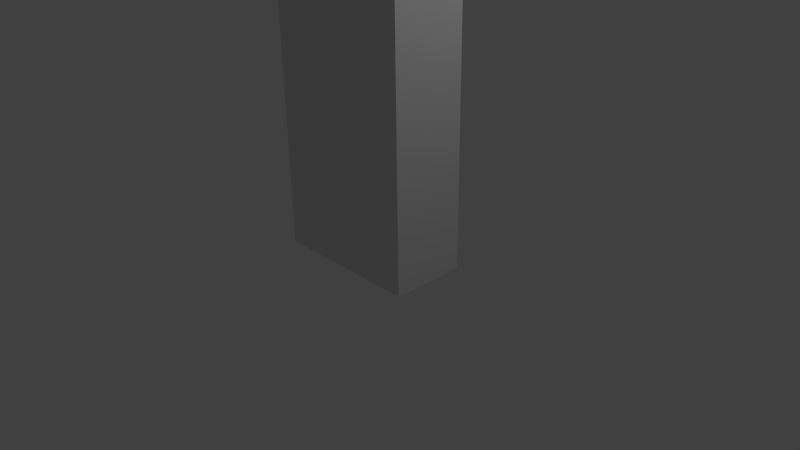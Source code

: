 # Source: bookshelf.blend  (saved by Blender 2.71.0; exported with 4.5.12 LTS)
import bpy
from mathutils import Matrix  # noqa: F401  (used for matrix-valued properties, if any)

bpy.ops.wm.read_factory_settings(use_empty=True)
scene = bpy.context.scene
scene.name = 'Scene'

# ---- collections
col_collection_1 = bpy.data.collections.new('Collection 1'); scene.collection.children.link(col_collection_1)

# ---- materials (node trees are filled in below, after node groups)
mat_material = bpy.data.materials.new('Material')
mat_material.alpha_threshold = 0.0
mat_material.use_transparent_shadow = False
mat_material.roughness = 0.5
mat_material.line_color = (0.0, 0.0, 0.0, 1.0)

# ---- material node trees

# ---- world
world_world = bpy.data.worlds.new('World'); scene.world = world_world
world_world.color = (0.05088, 0.05088, 0.05088)
world_world.use_sun_shadow = False
world_world.sun_shadow_jitter_overblur = 0.0
world_world.cycles.sampling_method = 'MANUAL'
world_world.cycles.sample_map_resolution = 256

# ---- cameras
cam_camera = bpy.data.cameras.new('Camera')
cam_camera.clip_end = 100.0
cam_camera.lens = 35.0
cam_camera.sensor_width = 32.0
cam_camera.sensor_height = 18.0
cam_camera.ortho_scale = 7.314
cam_camera.dof.focus_distance = 0.0
cam_camera.dof.aperture_fstop = 128.0

# ---- lights
light_lamp = bpy.data.lights.new('Lamp', 'POINT')
light_lamp.transmission_factor = 0.0
light_lamp.cutoff_distance = 30.0
light_lamp.energy = 100.0
light_lamp.shadow_buffer_clip_start = 1.001
light_lamp.shadow_soft_size = 0.1
light_lamp.shadow_maximum_resolution = 0.006
light_lamp.use_absolute_resolution = True
light_lamp.cycles.use_multiple_importance_sampling = False

# ---- meshes
me_cube = bpy.data.meshes.new('Cube')
me_cube.from_pydata([(1.0, 0.5, 0.0), (1.0, -0.5, 0.0), (-1.0, -0.5, 0.0), (-1.0, 0.5, 0.0), (1.0, 0.5, 4.0), (1.0, -0.5, 4.0), (-1.0, -0.5, 4.0), (-1.0, 0.5, 4.0), (0.8, 0.5, 0.0), (0.8, -0.5, 0.0), (0.8, 0.5, 4.0), (0.8, -0.5, 4.0), (-0.8, 0.5, 0.0), (-0.8, -0.5, 0.0), (-0.8, 0.5, 4.0), (-0.8, -0.5, 4.0), (1.0, 0.5, 0.2), (1.0, -0.5, 0.2), (-1.0, -0.5, 0.2), (-1.0, 0.5, 0.2), (0.8, -0.5, 0.2), (0.8, 0.5, 0.2), (-0.8, -0.5, 0.2), (-0.8, 0.5, 0.2), (0.8, -0.5, 0.2), (-0.8, -0.5, 0.2), (1.0, 0.5, 1.5), (1.0, 0.5, 3.8), (1.0, -0.5, 1.5), (1.0, -0.5, 3.8), (-1.0, -0.5, 1.5), (-1.0, -0.5, 3.8), (-1.0, 0.5, 1.5), (-1.0, 0.5, 3.8), (0.8, 0.5, 1.5), (0.8, 0.5, 3.8), (-0.8, 0.5, 1.5), (-0.8, 0.5, 3.8), (0.8, -0.5, 3.8), (0.8, -0.5, 1.5), (-0.8, -0.5, 3.8), (-0.8, -0.5, 1.5), (1.0, 0.5, 1.7), (1.0, 0.5, 3.0), (1.0, 0.5, 3.2), (1.0, 0.5, 3.421), (1.0, -0.5, 1.7), (1.0, -0.5, 3.0), (1.0, -0.5, 3.2), (1.0, -0.5, 3.421), (-1.0, -0.5, 1.7), (-1.0, -0.5, 3.0), (-1.0, -0.5, 3.2), (-1.0, -0.5, 3.421), (-1.0, 0.5, 1.7), (-1.0, 0.5, 3.0), (-1.0, 0.5, 3.2), (-1.0, 0.5, 3.421), (0.8, 0.5, 1.7), (0.8, 0.5, 3.0), (0.8, 0.5, 3.2), (0.8, 0.5, 3.421), (-0.8, 0.5, 1.7), (-0.8, 0.5, 3.0), (-0.8, 0.5, 3.2), (-0.8, 0.5, 3.421), (0.8, -0.5, 3.421), (0.8, -0.5, 3.2), (0.8, -0.5, 3.0), (0.8, -0.5, 1.7), (-0.8, -0.5, 3.421), (-0.8, -0.5, 3.2), (-0.8, -0.5, 3.0), (-0.8, -0.5, 1.7), (0.8, 0.5, 3.8), (-0.8, 0.5, 3.8), (0.8, 0.5, 3.2), (0.8, 0.5, 3.421), (-0.8, 0.5, 3.2), (-0.8, 0.5, 3.421), (0.8, 0.5, 3.2), (0.8, 0.5, 3.421), (-0.8, 0.5, 3.2), (-0.8, 0.5, 3.421), (0.8, 0.5, 3.8), (-0.8, 0.5, 3.8), (0.8, 0.5, 3.421), (-0.8, 0.5, 3.421), (0.8, -0.25, 3.8), (-0.8, -0.25, 3.8), (0.8, -0.25, 3.2), (0.8, -0.25, 3.421), (-0.8, -0.25, 3.2), (-0.8, -0.25, 3.421), (0.8, -0.25, 1.7), (0.8, -0.25, 3.0), (-0.8, -0.25, 1.7), (-0.8, -0.25, 3.0), (0.8, -0.25, 0.2), (-0.8, -0.25, 0.2), (0.8, -0.25, 1.5), (-0.8, -0.25, 1.5)], [(24, 25)], [(12, 13, 2, 3), (0, 1, 9, 8), (8, 9, 13, 12), (38, 11, 15, 40), (21, 8, 12, 23), (27, 4, 5, 29, 49, 48, 47, 46, 28, 17, 1, 0, 16, 26, 42, 43, 44, 45), (23, 12, 3, 19, 32, 54, 55, 56, 57, 33, 7, 14, 37, 65, 64, 63, 62, 36), (40, 15, 6, 31, 53, 52, 51, 50, 30, 18, 2, 13, 22, 41, 73, 72, 71, 70), (9, 20, 22, 13), (36, 34, 100, 101), (67, 66, 38, 40, 70, 71), (20, 39, 41, 22), (16, 0, 8, 21, 34, 58, 59, 60, 61, 35, 10, 4, 27, 45, 44, 43, 42, 26), (29, 5, 11, 38, 66, 67, 68, 69, 39, 20, 9, 1, 17, 28, 46, 47, 48, 49), (10, 35, 37, 14), (58, 34, 36, 62), (65, 64, 82, 83), (74, 75, 85, 84), (75, 79, 87, 85), (77, 74, 84, 86), (39, 69, 73, 41), (69, 68, 72, 73), (68, 67, 71, 72), (60, 64, 82, 80), (61, 35, 74, 77), (60, 64, 92, 90), (37, 65, 79, 75), (64, 60, 76, 78), (35, 37, 75, 74), (60, 59, 63, 64), (58, 62, 96, 94), (60, 61, 81, 80), (91, 90, 92, 93, 89, 88), (14, 7, 6, 15, 11, 5, 4, 10), (64, 65, 37, 89, 93, 92), (37, 35, 88, 89), (95, 94, 96, 97), (63, 59, 95, 97), (62, 63, 97, 96), (59, 58, 94, 95), (100, 98, 99, 101), (23, 36, 101, 99), (34, 21, 98, 100), (21, 23, 99, 98), (61, 60, 90, 91, 88, 35), (31, 6, 7, 33, 57, 56, 55, 54, 32, 19, 3, 2, 18, 30, 50, 51, 52, 53)])
_uv = me_cube.uv_layers.new(name='UVMap')
_uv.uv.foreach_set('vector', [0.3966, 0.5207, 0.4533, 0.5207, 0.4533, 0.5325, 0.3966, 0.5325, 0.3966, 0.4142, 0.4533, 0.4142, 0.4533, 0.426, 0.3966, 0.426, 0.3966, 0.426, 0.4533, 0.426, 0.4533, 0.5207, 0.3966, 0.5207, 0.06799, 0.07101, 0.06799, 0.05917, 0.1586, 0.05917, 0.1586, 0.07101, 0.3853, 0.284, 0.3853, 0.2959, 0.2946, 0.2959, 0.2946, 0.284, 0.1133, 0.6391, 0.1133, 0.6509, 0.05666, 0.6509, 0.05666, 0.6391, 0.05666, 0.6166, 0.05666, 0.6036, 0.05666, 0.5917, 0.05666, 0.5148, 0.05666, 0.503, 0.05666, 0.426, 0.05666, 0.4142, 0.1133, 0.4142, 0.1133, 0.426, 0.1133, 0.503, 0.1133, 0.5148, 0.1133, 0.5917, 0.1133, 0.6036, 0.1133, 0.6166, 0.2946, 0.284, 0.2946, 0.2959, 0.2833, 0.2959, 0.2833, 0.284, 0.2833, 0.2071, 0.2833, 0.1953, 0.2833, 0.1183, 0.2833, 0.1065, 0.2833, 0.09346, 0.2833, 0.07101, 0.2833, 0.05917, 0.2946, 0.05917, 0.2946, 0.07101, 0.2946, 0.09346, 0.2946, 0.1065, 0.2946, 0.1183, 0.2946, 0.1953, 0.2946, 0.2071, 0.1586, 0.07101, 0.1586, 0.05917, 0.17, 0.05917, 0.17, 0.07101, 0.17, 0.09346, 0.17, 0.1065, 0.17, 0.1183, 0.17, 0.1953, 0.17, 0.2071, 0.17, 0.284, 0.17, 0.2959, 0.1586, 0.2959, 0.1586, 0.284, 0.1586, 0.2071, 0.1586, 0.1953, 0.1586, 0.1183, 0.1586, 0.1065, 0.1586, 0.09346, 0.06799, 0.2959, 0.06799, 0.284, 0.1586, 0.284, 0.1586, 0.2959, 0.2266, 0.7456, 0.2266, 0.6509, 0.2691, 0.6509, 0.2691, 0.7456, 0.06799, 0.1065, 0.06799, 0.09346, 0.06799, 0.07101, 0.1586, 0.07101, 0.1586, 0.09346, 0.1586, 0.1065, 0.06799, 0.284, 0.06799, 0.2071, 0.1586, 0.2071, 0.1586, 0.284, 0.3966, 0.284, 0.3966, 0.2959, 0.3853, 0.2959, 0.3853, 0.284, 0.3853, 0.2071, 0.3853, 0.1953, 0.3853, 0.1183, 0.3853, 0.1065, 0.3853, 0.09346, 0.3853, 0.07101, 0.3853, 0.05917, 0.3966, 0.05917, 0.3966, 0.07101, 0.3966, 0.09346, 0.3966, 0.1065, 0.3966, 0.1183, 0.3966, 0.1953, 0.3966, 0.2071, 0.05666, 0.07101, 0.05666, 0.05917, 0.06799, 0.05917, 0.06799, 0.07101, 0.06799, 0.09346, 0.06799, 0.1065, 0.06799, 0.1183, 0.06799, 0.1953, 0.06799, 0.2071, 0.06799, 0.284, 0.06799, 0.2959, 0.05666, 0.2959, 0.05666, 0.284, 0.05666, 0.2071, 0.05666, 0.1953, 0.05666, 0.1183, 0.05666, 0.1065, 0.05666, 0.09346, 0.3853, 0.05917, 0.3853, 0.07101, 0.2946, 0.07101, 0.2946, 0.05917, 0.3853, 0.1953, 0.3853, 0.2071, 0.2946, 0.2071, 0.2946, 0.1953, 0.0, 0.0, 0.0, 0.0, 0.0, 0.0, 0.0, 0.0, 0.0, 0.0, 0.0, 0.0, 0.0, 0.0, 0.0, 0.0, 0.0, 0.0, 0.0, 0.0, 0.0, 0.0, 0.0, 0.0, 0.0, 0.0, 0.0, 0.0, 0.0, 0.0, 0.0, 0.0, 0.06799, 0.2071, 0.06799, 0.1953, 0.1586, 0.1953, 0.1586, 0.2071, 0.06799, 0.1953, 0.06799, 0.1183, 0.1586, 0.1183, 0.1586, 0.1953, 0.06799, 0.1183, 0.06799, 0.1065, 0.1586, 0.1065, 0.1586, 0.1183, 0.0, 0.0, 0.0, 0.0, 0.0, 0.0, 0.0, 0.0, 0.0, 0.0, 0.0, 0.0, 0.0, 0.0, 0.0, 0.0, 0.7535, 0.7219, 0.7535, 0.6272, 0.796, 0.6272, 0.796, 0.7219, 0.0, 0.0, 0.0, 0.0, 0.0, 0.0, 0.0, 0.0, 0.0, 0.0, 0.0, 0.0, 0.0, 0.0, 0.0, 0.0, 0.0, 0.0, 0.0, 0.0, 0.0, 0.0, 0.0, 0.0, 0.3853, 0.1065, 0.3853, 0.1183, 0.2946, 0.1183, 0.2946, 0.1065, 0.3824, 0.7456, 0.3824, 0.6509, 0.4249, 0.6509, 0.4249, 0.7456, 0.0, 0.0, 0.0, 0.0, 0.0, 0.0, 0.0, 0.0, 0.8572, 0.05917, 0.8697, 0.05917, 0.8697, 0.1538, 0.8572, 0.1538, 0.8357, 0.1538, 0.8357, 0.05917, 0.2266, 0.426, 0.2266, 0.4142, 0.2833, 0.4142, 0.2833, 0.426, 0.2833, 0.5207, 0.2833, 0.5325, 0.2266, 0.5325, 0.2266, 0.5207, 0.9433, 0.4586, 0.9308, 0.4586, 0.9093, 0.4586, 0.9093, 0.4142, 0.9308, 0.4142, 0.9433, 0.4142, 0.05666, 0.8639, 0.05666, 0.7692, 0.09915, 0.7692, 0.09915, 0.8639, 0.6402, 0.7219, 0.5666, 0.7219, 0.5666, 0.6272, 0.6402, 0.6272, 0.7535, 0.5089, 0.7535, 0.4142, 0.796, 0.4142, 0.796, 0.5089, 0.4249, 0.8639, 0.4249, 0.9408, 0.3824, 0.9408, 0.3824, 0.8639, 0.7224, 0.9172, 0.7224, 0.8402, 0.7649, 0.8402, 0.7649, 0.9172, 0.6402, 0.5089, 0.5666, 0.5089, 0.5666, 0.4142, 0.6402, 0.4142, 0.5666, 0.9172, 0.5666, 0.8402, 0.6091, 0.8402, 0.6091, 0.9172, 0.2266, 0.9408, 0.2266, 0.8639, 0.2691, 0.8639, 0.2691, 0.9408, 0.6799, 0.1538, 0.6799, 0.05917, 0.7224, 0.05917, 0.7224, 0.1538, 0.8997, 0.8402, 0.9122, 0.8402, 0.9122, 0.8846, 0.8997, 0.8846, 0.8782, 0.8846, 0.8782, 0.8402, 0.5099, 0.07101, 0.5099, 0.05917, 0.5666, 0.05917, 0.5666, 0.07101, 0.5666, 0.09346, 0.5666, 0.1065, 0.5666, 0.1183, 0.5666, 0.1953, 0.5666, 0.2071, 0.5666, 0.284, 0.5666, 0.2959, 0.5099, 0.2959, 0.5099, 0.284, 0.5099, 0.2071, 0.5099, 0.1953, 0.5099, 0.1183, 0.5099, 0.1065, 0.5099, 0.09346])
me_cube.materials.append(mat_material)
me_cube.use_remesh_preserve_volume = False
me_cube.use_remesh_preserve_attributes = False
me_cube.use_mirror_vertex_groups = False
me_cube.update()

# ---- objects
ob_cube = bpy.data.objects.new('Cube', me_cube)
ob_lamp = bpy.data.objects.new('Lamp', light_lamp)
ob_camera = bpy.data.objects.new('Camera', cam_camera)

# ---- transforms, parenting, visibility, modifiers, constraints
ob_cube.location = (0.0, 0.0, 0.0)
ob_cube.lock_rotations_4d = False
ob_cube.empty_display_type = 'ARROWS'
ob_cube.lineart.crease_threshold = 0.0
ob_lamp.location = (4.076, 1.005, 5.904)
ob_lamp.rotation_euler = (0.6503, 0.05522, 1.866)
ob_lamp.lock_rotations_4d = False
ob_lamp.empty_display_type = 'ARROWS'
ob_lamp.color = (0.0, 0.0, 0.0, 0.0)
ob_lamp.lineart.crease_threshold = 0.0
ob_camera.location = (7.481, -6.508, 5.344)
ob_camera.rotation_euler = (1.109, 0.01082, 0.8149)
ob_camera.lock_rotations_4d = False
ob_camera.empty_display_type = 'ARROWS'
ob_camera.color = (0.0, 0.0, 0.0, 0.0)
ob_camera.display_type = 'WIRE'
ob_camera.lineart.crease_threshold = 0.0

# ---- collection membership
col_collection_1.objects.link(ob_cube)
col_collection_1.objects.link(ob_lamp)
col_collection_1.objects.link(ob_camera)

# ---- scene / render settings (as saved in the file)
scene.camera = ob_camera
scene.frame_start = 1; scene.frame_end = 250; scene.frame_set(1)
scene.render.engine = 'BLENDER_EEVEE_NEXT'
scene.render.resolution_percentage = 50
scene.render.dither_intensity = 0.0
scene.cycles.use_denoising = False
scene.cycles.samples = 10
scene.cycles.sampling_pattern = 'TABULATED_SOBOL'
scene.cycles.light_sampling_threshold = 0.0
scene.cycles.use_adaptive_sampling = False
scene.cycles.use_light_tree = False
scene.cycles.blur_glossy = 0.0
scene.cycles.volume_bounces = 1
scene.cycles.pixel_filter_type = 'GAUSSIAN'
scene.cycles.sample_clamp_indirect = 0.0
scene.view_settings.view_transform = 'Standard'
bpy.context.view_layer.update()
